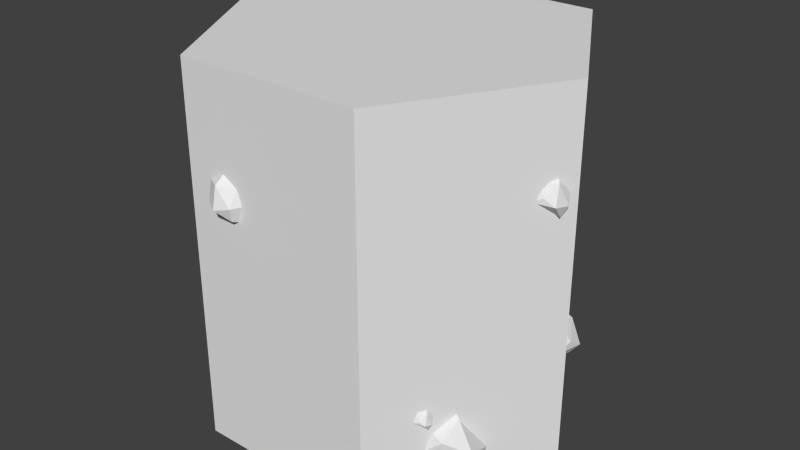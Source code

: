 # Source: hex.blend  (saved by Blender 2.74.0; exported with 4.5.12 LTS)
import bpy
from mathutils import Matrix  # noqa: F401  (used for matrix-valued properties, if any)

bpy.ops.wm.read_factory_settings(use_empty=True)
scene = bpy.context.scene
scene.name = 'Scene'

# ---- collections
col_collection_1 = bpy.data.collections.new('Collection 1'); scene.collection.children.link(col_collection_1)

# ---- materials (node trees are filled in below, after node groups)
mat_material = bpy.data.materials.new('Material')
mat_material.alpha_threshold = 0.0
mat_material.use_transparent_shadow = False
mat_material.roughness = 0.5

# ---- material node trees

# ---- world
world_world = bpy.data.worlds.new('World'); scene.world = world_world
world_world.color = (0.05088, 0.05088, 0.05088)
world_world.use_sun_shadow = False
world_world.sun_shadow_jitter_overblur = 0.0
world_world.cycles.sampling_method = 'MANUAL'
world_world.cycles.sample_map_resolution = 256

# ---- meshes
me_cylinder = bpy.data.meshes.new('Cylinder')
me_cylinder.from_pydata([(1.0, 1.093e-07, -1.5), (1.0, 1.093e-07, 0.5), (0.5, -0.866, -1.5), (0.5, -0.866, 0.5), (-0.5, -0.866, -1.5), (-0.5, -0.866, 0.5), (-1.0, 4.967e-08, -1.5), (-1.0, 4.967e-08, 0.5), (-0.5, 0.866, -1.5), (-0.5, 0.866, 0.5), (0.5, 0.866, -1.5), (0.5, 0.866, 0.5), (-0.3373, -0.9089, -0.1221), (-0.2864, -0.9132, -0.03802), (-0.2096, -0.8982, -0.1986), (-0.1984, -0.8628, -0.04607), (-0.3713, -0.8628, -0.04607), (-0.3776, -0.8628, -0.1661), (-0.1984, -0.9186, -0.1279), (-0.1984, -0.8628, -0.2098), (-0.277, -0.9446, -0.1467), (-0.2803, -0.8628, 0.003354), (-0.175, -0.8628, -0.1279), (0.8146, -0.4073, -1.302), (0.7379, -0.5558, -1.362), (0.7515, -0.4778, -1.049), (0.6016, -0.6095, -1.251), (0.7231, -0.399, -1.447), (0.7957, -0.2732, -1.286), (0.7353, -0.5793, -1.136), (0.6945, -0.4484, -1.021), (0.8421, -0.4888, -1.199), (0.6311, -0.5584, -1.413), (0.6316, -0.5574, -1.109), (0.928, -0.1638, -0.004401), (0.9658, -0.1075, 0.05133), (0.9718, -0.09125, -0.1072), (0.9695, -0.02397, 0.01572), (0.8867, -0.1436, 0.06708), (0.869, -0.1812, -0.03187), (1.001, -0.07398, -0.05009), (0.9495, -0.06916, -0.1218), (0.9804, -0.1464, -0.04108), (0.9363, -0.06701, 0.08157), (0.9707, -0.03037, -0.06001), (0.6615, -0.6509, -1.011), (0.6801, -0.6232, -0.9831), (0.6831, -0.6151, -1.061), (0.682, -0.582, -1.001), (0.6412, -0.6409, -0.9754), (0.6324, -0.6594, -1.024), (0.6974, -0.6066, -1.033), (0.6721, -0.6043, -1.068), (0.6873, -0.6423, -1.029), (0.6656, -0.6032, -0.9682), (0.6825, -0.5852, -1.038), (0.9419, 0.1395, -0.8619), (0.8941, 0.2188, -0.7857), (0.8775, 0.2356, -1.002), (0.7928, 0.2716, -0.8344), (0.8932, 0.1, -0.7642), (0.9294, 0.05639, -0.8994), (0.8729, 0.2816, -0.9243), (0.8372, 0.2207, -1.022), (0.9507, 0.2144, -0.912), (0.827, 0.2057, -0.7444), (0.8014, 0.2694, -0.9378), (0.0772, 0.9028, -0.3678), (0.151, 0.9006, -0.4958), (0.2713, 0.8932, -0.2561), (0.2831, 0.8251, -0.4815), (0.02358, 0.8265, -0.4761), (0.01778, 0.8382, -0.2961), (0.286, 0.9167, -0.3643), (0.2882, 0.8411, -0.2362), (0.1687, 0.9582, -0.3363), (0.1586, 0.8209, -0.553), (0.3208, 0.8329, -0.3595), (-0.1084, 0.8911, -0.3098), (-0.01562, 0.8897, -0.2817), (-0.1509, 0.8848, -0.169), (-0.005013, 0.8401, -0.1951), (-0.04718, 0.841, -0.3602), (-0.1632, 0.8487, -0.3371), (-0.07951, 0.9002, -0.1758), (-0.1611, 0.8506, -0.1552), (-0.1149, 0.9275, -0.2466), (0.02213, 0.8373, -0.2854), (-0.07734, 0.8452, -0.1528), (-0.1249, 0.8866, -0.5076), (-0.2017, 0.8855, -0.496), (-0.1426, 0.8816, -0.624), (-0.2391, 0.8458, -0.555), (-0.1518, 0.8465, -0.4501), (-0.07595, 0.8527, -0.5067), (-0.1919, 0.8939, -0.5946), (-0.1399, 0.8542, -0.6375), (-0.1419, 0.9158, -0.5555), (-0.2277, 0.8436, -0.4804), (-0.2013, 0.8499, -0.6105), (-0.8015, 0.4309, -1.128), (-0.7574, 0.4901, -1.255), (-0.6824, 0.5843, -1.016), (-0.6198, 0.555, -1.241), (-0.7698, 0.3432, -1.236), (-0.7827, 0.3452, -1.056), (-0.6931, 0.6099, -1.124), (-0.6299, 0.5684, -0.9959), (-0.7945, 0.5376, -1.096), (-0.6877, 0.4506, -1.313), (-0.6045, 0.5904, -1.119), (-0.8778, 0.2531, -0.1155), (-0.8404, 0.3082, -0.08092), (-0.8932, 0.201, -0.01543), (-0.805, 0.2819, -0.01701), (-0.8192, 0.281, -0.1481), (-0.871, 0.2053, -0.1468), (-0.8749, 0.2543, -0.009206), (-0.8748, 0.1787, -0.008654), (-0.9057, 0.2533, -0.06619), (-0.7906, 0.3126, -0.08163), (-0.838, 0.2305, 0.004918), (-0.5994, 0.7456, 0.04351), (-0.5948, 0.7406, 0.1338), (-0.655, 0.538, 0.04226), (-0.5853, 0.5948, 0.1639), (-0.5287, 0.8007, 0.08285), (-0.5619, 0.7333, -0.01439), (-0.6543, 0.5832, 0.1049), (-0.6333, 0.4925, 0.03532), (-0.6552, 0.6837, 0.05586), (-0.544, 0.7232, 0.1643), (-0.617, 0.5157, 0.1106), (-0.8469, -0.3148, -0.6469), (-0.7363, -0.5147, -0.6228), (-0.883, -0.2471, -0.8966), (-0.6554, -0.5159, -0.753), (-0.7113, -0.3966, -0.5277), (-0.8554, -0.1624, -0.6477), (-0.8207, -0.4079, -0.8329), (-0.8491, -0.2024, -0.928), (-0.9004, -0.3405, -0.7469), (-0.6234, -0.5541, -0.5935), (-0.7447, -0.3753, -0.871), (-0.6706, -0.6237, -0.2704), (-0.6489, -0.6699, -0.1864), (-0.5975, -0.7289, -0.347), (-0.5612, -0.7209, -0.1944), (-0.6476, -0.5712, -0.1944), (-0.6508, -0.5657, -0.3145), (-0.6095, -0.7488, -0.2763), (-0.5612, -0.7209, -0.3582), (-0.6714, -0.6937, -0.295), (-0.6021, -0.65, -0.145), (-0.5495, -0.7412, -0.2763)], [], [(0, 1, 3, 2), (2, 3, 5, 4), (4, 5, 7, 6), (6, 7, 9, 8), (3, 1, 11, 9, 7, 5), (10, 11, 1, 0), (8, 9, 11, 10), (22, 18, 14, 19), (15, 13, 18), (12, 17, 20), (20, 17, 19, 14), (15, 18, 22), (15, 21, 13), (13, 21, 16), (12, 16, 17), (13, 16, 12), (13, 12, 20), (13, 20, 18), (18, 20, 14), (33, 29, 25, 30), (26, 24, 29), (23, 28, 31), (31, 28, 30, 25), (26, 29, 33), (26, 32, 24), (24, 32, 27), (23, 27, 28), (24, 27, 23), (24, 23, 31), (24, 31, 29), (29, 31, 25), (44, 40, 36, 41), (37, 35, 40), (34, 39, 42), (42, 39, 41, 36), (37, 40, 44), (37, 43, 35), (35, 43, 38), (34, 38, 39), (35, 38, 34), (35, 34, 42), (35, 42, 40), (40, 42, 36), (55, 51, 47, 52), (48, 46, 51), (45, 50, 53), (53, 50, 52, 47), (48, 51, 55), (48, 54, 46), (46, 54, 49), (45, 49, 50), (46, 49, 45), (46, 45, 53), (46, 53, 51), (51, 53, 47), (66, 62, 58, 63), (59, 57, 62), (56, 61, 64), (64, 61, 63, 58), (59, 62, 66), (59, 65, 57), (57, 65, 60), (56, 60, 61), (57, 60, 56), (57, 56, 64), (57, 64, 62), (62, 64, 58), (77, 73, 69, 74), (70, 68, 73), (67, 72, 75), (75, 72, 74, 69), (70, 73, 77), (70, 76, 68), (68, 76, 71), (67, 71, 72), (68, 71, 67), (68, 67, 75), (68, 75, 73), (73, 75, 69), (88, 84, 80, 85), (81, 79, 84), (78, 83, 86), (86, 83, 85, 80), (81, 84, 88), (81, 87, 79), (79, 87, 82), (78, 82, 83), (79, 82, 78), (79, 78, 86), (79, 86, 84), (84, 86, 80), (99, 95, 91, 96), (92, 90, 95), (89, 94, 97), (97, 94, 96, 91), (92, 95, 99), (92, 98, 90), (90, 98, 93), (89, 93, 94), (90, 93, 89), (90, 89, 97), (90, 97, 95), (95, 97, 91), (110, 106, 102, 107), (103, 101, 106), (100, 105, 108), (108, 105, 107, 102), (103, 106, 110), (103, 109, 101), (101, 109, 104), (100, 104, 105), (101, 104, 100), (101, 100, 108), (101, 108, 106), (106, 108, 102), (121, 117, 113, 118), (114, 112, 117), (111, 116, 119), (119, 116, 118, 113), (114, 117, 121), (114, 120, 112), (112, 120, 115), (111, 115, 116), (112, 115, 111), (112, 111, 119), (112, 119, 117), (117, 119, 113), (132, 128, 124, 129), (125, 123, 128), (122, 127, 130), (130, 127, 129, 124), (125, 128, 132), (125, 131, 123), (123, 131, 126), (122, 126, 127), (123, 126, 122), (123, 122, 130), (123, 130, 128), (128, 130, 124), (143, 139, 135, 140), (136, 134, 139), (133, 138, 141), (141, 138, 140, 135), (136, 139, 143), (136, 142, 134), (134, 142, 137), (133, 137, 138), (134, 137, 133), (134, 133, 141), (134, 141, 139), (139, 141, 135), (154, 150, 146, 151), (147, 145, 150), (144, 149, 152), (152, 149, 151, 146), (147, 150, 154), (147, 153, 145), (145, 153, 148), (144, 148, 149), (145, 148, 144), (145, 144, 152), (145, 152, 150), (150, 152, 146)])
_uv = me_cylinder.uv_layers.new(name='UVMap')
_uv.uv.foreach_set('vector', [0.5741, 0.1539, 0.2665, 0.1539, 0.2665, 7.973e-05, 0.5742, 7.996e-05, 0.5741, 0.923, 0.2665, 0.923, 0.2665, 0.7692, 0.5741, 0.7692, 0.5741, 0.7692, 0.2665, 0.7692, 0.2665, 0.6154, 0.5741, 0.6154, 0.5741, 0.6154, 0.2665, 0.6154, 0.2665, 0.4615, 0.5741, 0.4615, 0.2665, 0.923, 0.1333, 0.9999, 7.981e-05, 0.923, 7.973e-05, 0.7692, 0.1333, 0.6923, 0.2665, 0.7692, 0.5741, 0.3077, 0.2665, 0.3077, 0.2665, 0.1539, 0.5741, 0.1539, 0.5741, 0.4615, 0.2665, 0.4615, 0.2665, 0.3077, 0.5741, 0.3077, 0.6165, 0.02391, 0.6064, 0.0208, 0.6094, 0.01219, 0.6143, 0.007644, 0.6051, 0.03742, 0.5904, 0.02674, 0.6064, 0.0208, 0.5888, 0.01237, 0.5846, 7.973e-05, 0.5983, 0.01418, 0.5983, 0.01418, 0.5846, 7.973e-05, 0.6143, 0.007644, 0.6094, 0.01219, 0.6051, 0.03742, 0.6064, 0.0208, 0.6165, 0.02391, 0.6051, 0.03742, 0.5858, 0.03742, 0.5904, 0.02674, 0.5904, 0.02674, 0.5858, 0.03742, 0.5743, 0.02057, 0.5888, 0.01237, 0.5743, 0.02057, 0.5846, 7.973e-05, 0.5904, 0.02674, 0.5743, 0.02057, 0.5888, 0.01237, 0.5904, 0.02674, 0.5888, 0.01237, 0.5983, 0.01418, 0.5904, 0.02674, 0.5983, 0.01418, 0.6064, 0.0208, 0.6064, 0.0208, 0.5983, 0.01418, 0.6094, 0.01219, 0.6165, 0.02391, 0.6064, 0.0208, 0.6094, 0.01219, 0.6143, 0.007644, 0.6051, 0.03742, 0.5904, 0.02674, 0.6064, 0.0208, 0.5888, 0.01237, 0.5846, 7.973e-05, 0.5983, 0.01418, 0.5983, 0.01418, 0.5846, 7.973e-05, 0.6143, 0.007644, 0.6094, 0.01219, 0.6051, 0.03742, 0.6064, 0.0208, 0.6165, 0.02391, 0.6051, 0.03742, 0.5858, 0.03742, 0.5904, 0.02674, 0.5904, 0.02674, 0.5858, 0.03742, 0.5743, 0.02057, 0.5888, 0.01237, 0.5743, 0.02057, 0.5846, 7.973e-05, 0.5904, 0.02674, 0.5743, 0.02057, 0.5888, 0.01237, 0.5904, 0.02674, 0.5888, 0.01237, 0.5983, 0.01418, 0.5904, 0.02674, 0.5983, 0.01418, 0.6064, 0.0208, 0.6064, 0.0208, 0.5983, 0.01418, 0.6094, 0.01219, 0.6165, 0.02391, 0.6064, 0.0208, 0.6094, 0.01219, 0.6143, 0.007644, 0.6051, 0.03742, 0.5904, 0.02674, 0.6064, 0.0208, 0.5888, 0.01237, 0.5846, 7.973e-05, 0.5983, 0.01418, 0.5983, 0.01418, 0.5846, 7.973e-05, 0.6143, 0.007644, 0.6094, 0.01219, 0.6051, 0.03742, 0.6064, 0.0208, 0.6165, 0.02391, 0.6051, 0.03742, 0.5858, 0.03742, 0.5904, 0.02674, 0.5904, 0.02674, 0.5858, 0.03742, 0.5743, 0.02057, 0.5888, 0.01237, 0.5743, 0.02057, 0.5846, 7.973e-05, 0.5904, 0.02674, 0.5743, 0.02057, 0.5888, 0.01237, 0.5904, 0.02674, 0.5888, 0.01237, 0.5983, 0.01418, 0.5904, 0.02674, 0.5983, 0.01418, 0.6064, 0.0208, 0.6064, 0.0208, 0.5983, 0.01418, 0.6094, 0.01219, 0.6165, 0.02391, 0.6064, 0.0208, 0.6094, 0.01219, 0.6143, 0.007644, 0.6051, 0.03742, 0.5904, 0.02674, 0.6064, 0.0208, 0.5888, 0.01237, 0.5846, 7.973e-05, 0.5983, 0.01418, 0.5983, 0.01418, 0.5846, 7.973e-05, 0.6143, 0.007644, 0.6094, 0.01219, 0.6051, 0.03742, 0.6064, 0.0208, 0.6165, 0.02391, 0.6051, 0.03742, 0.5858, 0.03742, 0.5904, 0.02674, 0.5904, 0.02674, 0.5858, 0.03742, 0.5743, 0.02057, 0.5888, 0.01237, 0.5743, 0.02057, 0.5846, 7.973e-05, 0.5904, 0.02674, 0.5743, 0.02057, 0.5888, 0.01237, 0.5904, 0.02674, 0.5888, 0.01237, 0.5983, 0.01418, 0.5904, 0.02674, 0.5983, 0.01418, 0.6064, 0.0208, 0.6064, 0.0208, 0.5983, 0.01418, 0.6094, 0.01219, 0.6165, 0.02391, 0.6064, 0.0208, 0.6094, 0.01219, 0.6143, 0.007644, 0.6051, 0.03742, 0.5904, 0.02674, 0.6064, 0.0208, 0.5888, 0.01237, 0.5846, 7.973e-05, 0.5983, 0.01418, 0.5983, 0.01418, 0.5846, 7.973e-05, 0.6143, 0.007644, 0.6094, 0.01219, 0.6051, 0.03742, 0.6064, 0.0208, 0.6165, 0.02391, 0.6051, 0.03742, 0.5858, 0.03742, 0.5904, 0.02674, 0.5904, 0.02674, 0.5858, 0.03742, 0.5743, 0.02057, 0.5888, 0.01237, 0.5743, 0.02057, 0.5846, 7.973e-05, 0.5904, 0.02674, 0.5743, 0.02057, 0.5888, 0.01237, 0.5904, 0.02674, 0.5888, 0.01237, 0.5983, 0.01418, 0.5904, 0.02674, 0.5983, 0.01418, 0.6064, 0.0208, 0.6064, 0.0208, 0.5983, 0.01418, 0.6094, 0.01219, 0.6165, 0.02391, 0.6064, 0.0208, 0.6094, 0.01219, 0.6143, 0.007644, 0.6051, 0.03742, 0.5904, 0.02674, 0.6064, 0.0208, 0.5888, 0.01237, 0.5846, 7.973e-05, 0.5983, 0.01418, 0.5983, 0.01418, 0.5846, 7.973e-05, 0.6143, 0.007644, 0.6094, 0.01219, 0.6051, 0.03742, 0.6064, 0.0208, 0.6165, 0.02391, 0.6051, 0.03742, 0.5858, 0.03742, 0.5904, 0.02674, 0.5904, 0.02674, 0.5858, 0.03742, 0.5743, 0.02057, 0.5888, 0.01237, 0.5743, 0.02057, 0.5846, 7.973e-05, 0.5904, 0.02674, 0.5743, 0.02057, 0.5888, 0.01237, 0.5904, 0.02674, 0.5888, 0.01237, 0.5983, 0.01418, 0.5904, 0.02674, 0.5983, 0.01418, 0.6064, 0.0208, 0.6064, 0.0208, 0.5983, 0.01418, 0.6094, 0.01219, 0.6165, 0.02391, 0.6064, 0.0208, 0.6094, 0.01219, 0.6143, 0.007644, 0.6051, 0.03742, 0.5904, 0.02674, 0.6064, 0.0208, 0.5888, 0.01237, 0.5846, 7.973e-05, 0.5983, 0.01418, 0.5983, 0.01418, 0.5846, 7.973e-05, 0.6143, 0.007644, 0.6094, 0.01219, 0.6051, 0.03742, 0.6064, 0.0208, 0.6165, 0.02391, 0.6051, 0.03742, 0.5858, 0.03742, 0.5904, 0.02674, 0.5904, 0.02674, 0.5858, 0.03742, 0.5743, 0.02057, 0.5888, 0.01237, 0.5743, 0.02057, 0.5846, 7.973e-05, 0.5904, 0.02674, 0.5743, 0.02057, 0.5888, 0.01237, 0.5904, 0.02674, 0.5888, 0.01237, 0.5983, 0.01418, 0.5904, 0.02674, 0.5983, 0.01418, 0.6064, 0.0208, 0.6064, 0.0208, 0.5983, 0.01418, 0.6094, 0.01219, 0.6165, 0.02391, 0.6064, 0.0208, 0.6094, 0.01219, 0.6143, 0.007644, 0.6051, 0.03742, 0.5904, 0.02674, 0.6064, 0.0208, 0.5888, 0.01237, 0.5846, 7.973e-05, 0.5983, 0.01418, 0.5983, 0.01418, 0.5846, 7.973e-05, 0.6143, 0.007644, 0.6094, 0.01219, 0.6051, 0.03742, 0.6064, 0.0208, 0.6165, 0.02391, 0.6051, 0.03742, 0.5858, 0.03742, 0.5904, 0.02674, 0.5904, 0.02674, 0.5858, 0.03742, 0.5743, 0.02057, 0.5888, 0.01237, 0.5743, 0.02057, 0.5846, 7.973e-05, 0.5904, 0.02674, 0.5743, 0.02057, 0.5888, 0.01237, 0.5904, 0.02674, 0.5888, 0.01237, 0.5983, 0.01418, 0.5904, 0.02674, 0.5983, 0.01418, 0.6064, 0.0208, 0.6064, 0.0208, 0.5983, 0.01418, 0.6094, 0.01219, 0.6165, 0.02391, 0.6064, 0.0208, 0.6094, 0.01219, 0.6143, 0.007644, 0.6051, 0.03742, 0.5904, 0.02674, 0.6064, 0.0208, 0.5888, 0.01237, 0.5846, 7.973e-05, 0.5983, 0.01418, 0.5983, 0.01418, 0.5846, 7.973e-05, 0.6143, 0.007644, 0.6094, 0.01219, 0.6051, 0.03742, 0.6064, 0.0208, 0.6165, 0.02391, 0.6051, 0.03742, 0.5858, 0.03742, 0.5904, 0.02674, 0.5904, 0.02674, 0.5858, 0.03742, 0.5743, 0.02057, 0.5888, 0.01237, 0.5743, 0.02057, 0.5846, 7.973e-05, 0.5904, 0.02674, 0.5743, 0.02057, 0.5888, 0.01237, 0.5904, 0.02674, 0.5888, 0.01237, 0.5983, 0.01418, 0.5904, 0.02674, 0.5983, 0.01418, 0.6064, 0.0208, 0.6064, 0.0208, 0.5983, 0.01418, 0.6094, 0.01219, 0.6165, 0.02391, 0.6064, 0.0208, 0.6094, 0.01219, 0.6143, 0.007644, 0.6051, 0.03742, 0.5904, 0.02674, 0.6064, 0.0208, 0.5888, 0.01237, 0.5846, 7.973e-05, 0.5983, 0.01418, 0.5983, 0.01418, 0.5846, 7.973e-05, 0.6143, 0.007644, 0.6094, 0.01219, 0.6051, 0.03742, 0.6064, 0.0208, 0.6165, 0.02391, 0.6051, 0.03742, 0.5858, 0.03742, 0.5904, 0.02674, 0.5904, 0.02674, 0.5858, 0.03742, 0.5743, 0.02057, 0.5888, 0.01237, 0.5743, 0.02057, 0.5846, 7.973e-05, 0.5904, 0.02674, 0.5743, 0.02057, 0.5888, 0.01237, 0.5904, 0.02674, 0.5888, 0.01237, 0.5983, 0.01418, 0.5904, 0.02674, 0.5983, 0.01418, 0.6064, 0.0208, 0.6064, 0.0208, 0.5983, 0.01418, 0.6094, 0.01219, 0.6165, 0.02391, 0.6064, 0.0208, 0.6094, 0.01219, 0.6143, 0.007644, 0.6051, 0.03742, 0.5904, 0.02674, 0.6064, 0.0208, 0.5888, 0.01237, 0.5846, 7.973e-05, 0.5983, 0.01418, 0.5983, 0.01418, 0.5846, 7.973e-05, 0.6143, 0.007644, 0.6094, 0.01219, 0.6051, 0.03742, 0.6064, 0.0208, 0.6165, 0.02391, 0.6051, 0.03742, 0.5858, 0.03742, 0.5904, 0.02674, 0.5904, 0.02674, 0.5858, 0.03742, 0.5743, 0.02057, 0.5888, 0.01237, 0.5743, 0.02057, 0.5846, 7.973e-05, 0.5904, 0.02674, 0.5743, 0.02057, 0.5888, 0.01237, 0.5904, 0.02674, 0.5888, 0.01237, 0.5983, 0.01418, 0.5904, 0.02674, 0.5983, 0.01418, 0.6064, 0.0208, 0.6064, 0.0208, 0.5983, 0.01418, 0.6094, 0.01219, 0.6165, 0.02391, 0.6064, 0.0208, 0.6094, 0.01219, 0.6143, 0.007644, 0.6051, 0.03742, 0.5904, 0.02674, 0.6064, 0.0208, 0.5888, 0.01237, 0.5846, 7.973e-05, 0.5983, 0.01418, 0.5983, 0.01418, 0.5846, 7.973e-05, 0.6143, 0.007644, 0.6094, 0.01219, 0.6051, 0.03742, 0.6064, 0.0208, 0.6165, 0.02391, 0.6051, 0.03742, 0.5858, 0.03742, 0.5904, 0.02674, 0.5904, 0.02674, 0.5858, 0.03742, 0.5743, 0.02057, 0.5888, 0.01237, 0.5743, 0.02057, 0.5846, 7.973e-05, 0.5904, 0.02674, 0.5743, 0.02057, 0.5888, 0.01237, 0.5904, 0.02674, 0.5888, 0.01237, 0.5983, 0.01418, 0.5904, 0.02674, 0.5983, 0.01418, 0.6064, 0.0208, 0.6064, 0.0208, 0.5983, 0.01418, 0.6094, 0.01219, 0.6165, 0.02391, 0.6064, 0.0208, 0.6094, 0.01219, 0.6143, 0.007644, 0.6051, 0.03742, 0.5904, 0.02674, 0.6064, 0.0208, 0.5888, 0.01237, 0.5846, 7.973e-05, 0.5983, 0.01418, 0.5983, 0.01418, 0.5846, 7.973e-05, 0.6143, 0.007644, 0.6094, 0.01219, 0.6051, 0.03742, 0.6064, 0.0208, 0.6165, 0.02391, 0.6051, 0.03742, 0.5858, 0.03742, 0.5904, 0.02674, 0.5904, 0.02674, 0.5858, 0.03742, 0.5743, 0.02057, 0.5888, 0.01237, 0.5743, 0.02057, 0.5846, 7.973e-05, 0.5904, 0.02674, 0.5743, 0.02057, 0.5888, 0.01237, 0.5904, 0.02674, 0.5888, 0.01237, 0.5983, 0.01418, 0.5904, 0.02674, 0.5983, 0.01418, 0.6064, 0.0208, 0.6064, 0.0208, 0.5983, 0.01418, 0.6094, 0.01219])
me_cylinder.materials.append(mat_material)
me_cylinder.use_remesh_preserve_volume = False
me_cylinder.use_remesh_preserve_attributes = False
me_cylinder.use_mirror_vertex_groups = False
me_cylinder.update()

# ---- objects
ob_cylinder = bpy.data.objects.new('Cylinder', me_cylinder)

# ---- transforms, parenting, visibility, modifiers, constraints
ob_cylinder.location = (0.0, 0.0, 0.0)
ob_cylinder.lineart.crease_threshold = 0.0

# ---- collection membership
col_collection_1.objects.link(ob_cylinder)

# ---- scene / render settings (as saved in the file)
scene.frame_start = 1; scene.frame_end = 250; scene.frame_set(0)
scene.render.engine = 'BLENDER_EEVEE_NEXT'
scene.render.resolution_percentage = 50
scene.render.dither_intensity = 0.0
scene.cycles.use_denoising = False
scene.cycles.samples = 10
scene.cycles.sampling_pattern = 'TABULATED_SOBOL'
scene.cycles.light_sampling_threshold = 0.0
scene.cycles.use_adaptive_sampling = False
scene.cycles.use_light_tree = False
scene.cycles.blur_glossy = 0.0
scene.cycles.pixel_filter_type = 'GAUSSIAN'
scene.cycles.sample_clamp_indirect = 0.0
scene.view_settings.view_transform = 'Standard'
bpy.context.view_layer.update()

# ---- added for rendering (the .blend has no active camera and no usable light): camera, sun
cam_auto = bpy.data.cameras.new('AutoCamera')
cam_auto.lens = 50.0
cam_auto.sensor_width = 36.0
cam_auto.clip_end = 1000.0
ob_auto_camera = bpy.data.objects.new('AutoCamera', cam_auto)
scene.collection.objects.link(ob_auto_camera)
ob_auto_camera.location = (3.15502, -3.77868, 2.02364)
ob_auto_camera.rotation_euler = (1.09748, -7.21219e-08, 0.694738)
scene.camera = ob_auto_camera
light_auto_sun = bpy.data.lights.new('AutoSun', 'SUN')
light_auto_sun.energy = 3.0
light_auto_sun.angle = 0.0523599
ob_auto_sun = bpy.data.objects.new('AutoSun', light_auto_sun)
scene.collection.objects.link(ob_auto_sun)
ob_auto_sun.rotation_euler = (0.872665, 0.174533, 0.523599)
bpy.context.view_layer.update()
